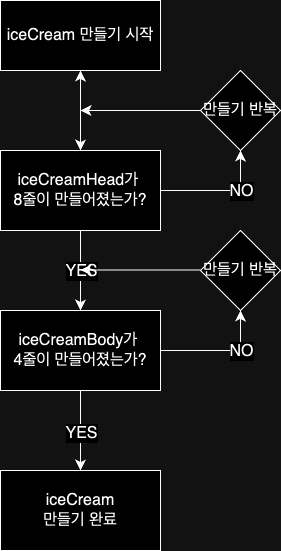

The diagram above was exported from draw.io. Its source (the exported page's mxGraphModel, read from the mxfile embedded in the PNG):
<mxGraphModel dx="1224" dy="767" grid="1" gridSize="10" guides="1" tooltips="1" connect="1" arrows="1" fold="1" page="1" pageScale="1" pageWidth="827" pageHeight="1169" math="0" shadow="0">
  <root>
    <mxCell id="WIyWlLk6GJQsqaUBKTNV-0" />
    <mxCell id="WIyWlLk6GJQsqaUBKTNV-1" parent="WIyWlLk6GJQsqaUBKTNV-0" />
    <mxCell id="17vxq_63vIruy1gNFBuD-21" style="edgeStyle=none;curved=1;rounded=0;orthogonalLoop=1;jettySize=auto;html=1;fontSize=12;startSize=8;endSize=8;" edge="1" parent="WIyWlLk6GJQsqaUBKTNV-1" source="17vxq_63vIruy1gNFBuD-2" target="17vxq_63vIruy1gNFBuD-10">
      <mxGeometry relative="1" as="geometry" />
    </mxCell>
    <mxCell id="17vxq_63vIruy1gNFBuD-2" value="iceCream 만들기 시작" style="rounded=0;whiteSpace=wrap;html=1;fontSize=16;" vertex="1" parent="WIyWlLk6GJQsqaUBKTNV-1">
      <mxGeometry x="80" y="50" width="160" height="70" as="geometry" />
    </mxCell>
    <mxCell id="17vxq_63vIruy1gNFBuD-32" style="edgeStyle=none;curved=1;rounded=0;orthogonalLoop=1;jettySize=auto;html=1;entryX=0.5;entryY=0;entryDx=0;entryDy=0;fontSize=12;startSize=8;endSize=8;" edge="1" parent="WIyWlLk6GJQsqaUBKTNV-1" source="17vxq_63vIruy1gNFBuD-10" target="17vxq_63vIruy1gNFBuD-17">
      <mxGeometry relative="1" as="geometry" />
    </mxCell>
    <mxCell id="17vxq_63vIruy1gNFBuD-34" value="YES" style="edgeLabel;html=1;align=center;verticalAlign=middle;resizable=0;points=[];fontSize=16;" vertex="1" connectable="0" parent="17vxq_63vIruy1gNFBuD-32">
      <mxGeometry x="0.2" y="3" relative="1" as="geometry">
        <mxPoint x="-3" y="-8" as="offset" />
      </mxGeometry>
    </mxCell>
    <mxCell id="17vxq_63vIruy1gNFBuD-39" value="" style="edgeStyle=none;curved=1;rounded=0;orthogonalLoop=1;jettySize=auto;html=1;fontSize=12;startSize=8;endSize=8;" edge="1" parent="WIyWlLk6GJQsqaUBKTNV-1" source="17vxq_63vIruy1gNFBuD-10" target="17vxq_63vIruy1gNFBuD-2">
      <mxGeometry relative="1" as="geometry" />
    </mxCell>
    <mxCell id="17vxq_63vIruy1gNFBuD-40" style="edgeStyle=none;curved=0;rounded=0;orthogonalLoop=1;jettySize=auto;html=1;exitX=1;exitY=0.5;exitDx=0;exitDy=0;fontSize=12;startSize=8;endSize=8;entryX=0.5;entryY=1;entryDx=0;entryDy=0;" edge="1" parent="WIyWlLk6GJQsqaUBKTNV-1" source="17vxq_63vIruy1gNFBuD-10" target="17vxq_63vIruy1gNFBuD-19">
      <mxGeometry relative="1" as="geometry">
        <mxPoint x="320" y="240" as="targetPoint" />
        <Array as="points">
          <mxPoint x="320" y="240" />
        </Array>
      </mxGeometry>
    </mxCell>
    <mxCell id="17vxq_63vIruy1gNFBuD-42" value="NO" style="edgeLabel;html=1;align=center;verticalAlign=middle;resizable=0;points=[];fontSize=16;" vertex="1" connectable="0" parent="17vxq_63vIruy1gNFBuD-40">
      <mxGeometry x="0.1167" y="-3" relative="1" as="geometry">
        <mxPoint x="13" y="-3" as="offset" />
      </mxGeometry>
    </mxCell>
    <mxCell id="17vxq_63vIruy1gNFBuD-10" value="iceCreamHead가&amp;nbsp;&lt;br&gt;8줄이 만들어졌는가?" style="rounded=0;whiteSpace=wrap;html=1;fontSize=16;" vertex="1" parent="WIyWlLk6GJQsqaUBKTNV-1">
      <mxGeometry x="80" y="200" width="160" height="80" as="geometry" />
    </mxCell>
    <mxCell id="17vxq_63vIruy1gNFBuD-33" style="edgeStyle=none;curved=1;rounded=0;orthogonalLoop=1;jettySize=auto;html=1;entryX=0.5;entryY=0;entryDx=0;entryDy=0;fontSize=12;startSize=8;endSize=8;" edge="1" parent="WIyWlLk6GJQsqaUBKTNV-1" source="17vxq_63vIruy1gNFBuD-17" target="17vxq_63vIruy1gNFBuD-18">
      <mxGeometry relative="1" as="geometry" />
    </mxCell>
    <mxCell id="17vxq_63vIruy1gNFBuD-35" value="YES" style="edgeLabel;html=1;align=center;verticalAlign=middle;resizable=0;points=[];fontSize=16;" vertex="1" connectable="0" parent="17vxq_63vIruy1gNFBuD-33">
      <mxGeometry x="0.05" y="-2" relative="1" as="geometry">
        <mxPoint x="2" as="offset" />
      </mxGeometry>
    </mxCell>
    <mxCell id="17vxq_63vIruy1gNFBuD-17" value="iceCreamBody가&amp;nbsp;&lt;br&gt;4줄이 만들어졌는가?" style="rounded=0;whiteSpace=wrap;html=1;fontSize=16;" vertex="1" parent="WIyWlLk6GJQsqaUBKTNV-1">
      <mxGeometry x="80" y="360" width="160" height="80" as="geometry" />
    </mxCell>
    <mxCell id="17vxq_63vIruy1gNFBuD-18" value="iceCream &lt;br&gt;만들기 완료" style="rounded=0;whiteSpace=wrap;html=1;fontSize=16;" vertex="1" parent="WIyWlLk6GJQsqaUBKTNV-1">
      <mxGeometry x="80" y="520" width="160" height="80" as="geometry" />
    </mxCell>
    <mxCell id="17vxq_63vIruy1gNFBuD-41" style="edgeStyle=none;curved=1;rounded=0;orthogonalLoop=1;jettySize=auto;html=1;exitX=0;exitY=0.5;exitDx=0;exitDy=0;fontSize=12;startSize=8;endSize=8;" edge="1" parent="WIyWlLk6GJQsqaUBKTNV-1" source="17vxq_63vIruy1gNFBuD-19">
      <mxGeometry relative="1" as="geometry">
        <mxPoint x="160" y="160" as="targetPoint" />
      </mxGeometry>
    </mxCell>
    <mxCell id="17vxq_63vIruy1gNFBuD-19" value="만들기 반복" style="rhombus;whiteSpace=wrap;html=1;fontSize=16;" vertex="1" parent="WIyWlLk6GJQsqaUBKTNV-1">
      <mxGeometry x="280" y="120" width="80" height="80" as="geometry" />
    </mxCell>
    <mxCell id="17vxq_63vIruy1gNFBuD-45" style="edgeStyle=none;curved=0;rounded=0;orthogonalLoop=1;jettySize=auto;html=1;exitX=1;exitY=0.5;exitDx=0;exitDy=0;fontSize=12;startSize=8;endSize=8;entryX=0.5;entryY=1;entryDx=0;entryDy=0;" edge="1" parent="WIyWlLk6GJQsqaUBKTNV-1" target="17vxq_63vIruy1gNFBuD-47">
      <mxGeometry relative="1" as="geometry">
        <mxPoint x="320" y="400" as="targetPoint" />
        <mxPoint x="240" y="400" as="sourcePoint" />
        <Array as="points">
          <mxPoint x="320" y="400" />
        </Array>
      </mxGeometry>
    </mxCell>
    <mxCell id="17vxq_63vIruy1gNFBuD-46" value="NO" style="edgeLabel;html=1;align=center;verticalAlign=middle;resizable=0;points=[];fontSize=16;" vertex="1" connectable="0" parent="17vxq_63vIruy1gNFBuD-45">
      <mxGeometry x="0.1167" y="-3" relative="1" as="geometry">
        <mxPoint x="13" y="-3" as="offset" />
      </mxGeometry>
    </mxCell>
    <mxCell id="17vxq_63vIruy1gNFBuD-47" value="만들기 반복" style="rhombus;whiteSpace=wrap;html=1;fontSize=16;" vertex="1" parent="WIyWlLk6GJQsqaUBKTNV-1">
      <mxGeometry x="280" y="280" width="80" height="80" as="geometry" />
    </mxCell>
    <mxCell id="17vxq_63vIruy1gNFBuD-48" style="edgeStyle=none;curved=1;rounded=0;orthogonalLoop=1;jettySize=auto;html=1;exitX=0;exitY=0.5;exitDx=0;exitDy=0;fontSize=12;startSize=8;endSize=8;" edge="1" parent="WIyWlLk6GJQsqaUBKTNV-1">
      <mxGeometry relative="1" as="geometry">
        <mxPoint x="160" y="319.5" as="targetPoint" />
        <mxPoint x="280" y="319.5" as="sourcePoint" />
      </mxGeometry>
    </mxCell>
  </root>
</mxGraphModel>